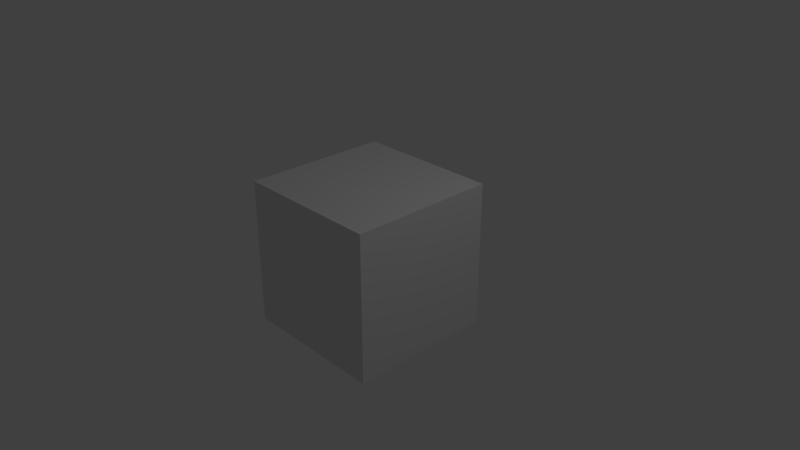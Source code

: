 # Source: finalanimation.blend  (saved by Blender 2.79.0; exported with 4.5.12 LTS)
import bpy
from mathutils import Matrix  # noqa: F401  (used for matrix-valued properties, if any)

bpy.ops.wm.read_factory_settings(use_empty=True)
scene = bpy.context.scene
scene.name = 'Scene'

# ---- collections
col_collection_1 = bpy.data.collections.new('Collection 1'); scene.collection.children.link(col_collection_1)

# ---- materials (node trees are filled in below, after node groups)
mat_material = bpy.data.materials.new('Material')
mat_material.alpha_threshold = 0.0
mat_material.use_transparent_shadow = False
mat_material.roughness = 0.5
mat_material.line_color = (0.0, 0.0, 0.0, 1.0)

# ---- material node trees

# ---- world
world_world = bpy.data.worlds.new('World'); scene.world = world_world
world_world.color = (0.05088, 0.05088, 0.05088)
world_world.use_sun_shadow = False
world_world.sun_shadow_jitter_overblur = 0.0
world_world.cycles.sampling_method = 'MANUAL'

# ---- cameras
cam_camera = bpy.data.cameras.new('Camera')
cam_camera.clip_end = 100.0
cam_camera.lens = 35.0
cam_camera.sensor_width = 32.0
cam_camera.sensor_height = 18.0
cam_camera.ortho_scale = 7.314
cam_camera.dof.focus_distance = 0.0
cam_camera.dof.aperture_fstop = 128.0

# ---- lights
light_lamp = bpy.data.lights.new('Lamp', 'POINT')
light_lamp.transmission_factor = 0.0
light_lamp.cutoff_distance = 30.0
light_lamp.energy = 100.0
light_lamp.shadow_buffer_clip_start = 1.001
light_lamp.shadow_soft_size = 0.1
light_lamp.shadow_maximum_resolution = 0.006
light_lamp.use_absolute_resolution = True

# ---- meshes
me_cube = bpy.data.meshes.new('Cube')
me_cube.from_pydata([(1.0, 1.0, -1.0), (1.0, -1.0, -1.0), (-1.0, -1.0, -1.0), (-1.0, 1.0, -1.0), (1.0, 1.0, 1.0), (1.0, -1.0, 1.0), (-1.0, -1.0, 1.0), (-1.0, 1.0, 1.0)], [], [(0, 1, 2, 3), (4, 7, 6, 5), (0, 4, 5, 1), (1, 5, 6, 2), (2, 6, 7, 3), (4, 0, 3, 7)])
me_cube.materials.append(mat_material)
me_cube.use_remesh_preserve_volume = False
me_cube.use_remesh_preserve_attributes = False
me_cube.use_mirror_vertex_groups = False
me_cube.update()

# ---- objects
ob_cube = bpy.data.objects.new('Cube', me_cube)
ob_lamp = bpy.data.objects.new('Lamp', light_lamp)
ob_camera = bpy.data.objects.new('Camera', cam_camera)

# ---- transforms, parenting, visibility, modifiers, constraints
ob_cube.location = (0.0, 0.0, 0.0)
ob_cube.lock_rotations_4d = False
ob_cube.empty_display_type = 'ARROWS'
ob_cube.lineart.crease_threshold = 0.0
ob_lamp.location = (4.076, 1.005, 5.904)
ob_lamp.rotation_euler = (0.6503, 0.05522, 1.866)
ob_lamp.lock_rotations_4d = False
ob_lamp.empty_display_type = 'ARROWS'
ob_lamp.color = (0.0, 0.0, 0.0, 0.0)
ob_lamp.lineart.crease_threshold = 0.0
ob_camera.location = (7.481, -6.508, 5.344)
ob_camera.rotation_euler = (1.109, 0.0, 0.8149)
ob_camera.lock_rotations_4d = False
ob_camera.empty_display_type = 'ARROWS'
ob_camera.color = (0.0, 0.0, 0.0, 0.0)
ob_camera.display_type = 'WIRE'
ob_camera.lineart.crease_threshold = 0.0

# ---- collection membership
col_collection_1.objects.link(ob_cube)
col_collection_1.objects.link(ob_lamp)
col_collection_1.objects.link(ob_camera)

# ---- scene / render settings (as saved in the file)
scene.camera = ob_camera
scene.frame_start = 1; scene.frame_end = 28; scene.frame_set(1)
scene.render.engine = 'BLENDER_EEVEE_NEXT'
scene.render.image_settings.file_format = 'FFMPEG'
scene.render.resolution_percentage = 50
scene.render.dither_intensity = 0.0
scene.cycles.use_denoising = False
scene.cycles.samples = 128
scene.cycles.sampling_pattern = 'TABULATED_SOBOL'
scene.cycles.use_adaptive_sampling = False
scene.cycles.use_light_tree = False
scene.cycles.blur_glossy = 0.0
scene.cycles.sample_clamp_indirect = 0.0
scene.view_settings.view_transform = 'Standard'
bpy.context.view_layer.update()
